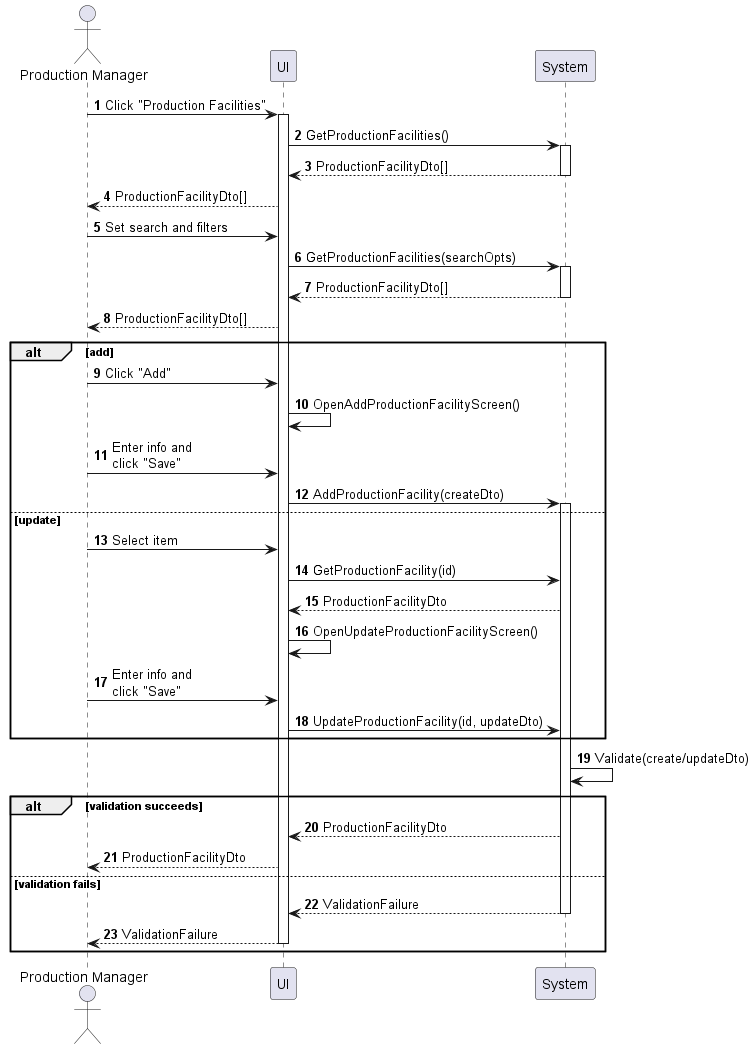

The diagram above was rendered by PlantUML. Its source (embedded in the PNG):
@startuml production-facility-manage
autonumber

actor "Production Manager" as a
participant UI as f
participant System as b

a -> f : Click "Production Facilities"
activate f
f -> b : GetProductionFacilities()
activate b
return ProductionFacilityDto[]
f --> a : ProductionFacilityDto[]
a -> f : Set search and filters
f -> b : GetProductionFacilities(searchOpts)
activate b
return ProductionFacilityDto[]
f --> a : ProductionFacilityDto[]

alt add
    a -> f : Click "Add"
    f -> f : OpenAddProductionFacilityScreen()
    a -> f : Enter info and\nclick "Save"
    f -> b : AddProductionFacility(createDto)
    activate b
else update
    a -> f : Select item
    f -> b : GetProductionFacility(id)
    b --> f : ProductionFacilityDto
    f -> f : OpenUpdateProductionFacilityScreen()
    a -> f : Enter info and\nclick "Save"
    f -> b : UpdateProductionFacility(id, updateDto)
end

b -> b : Validate(create/updateDto)

alt validation succeeds
    b --> f : ProductionFacilityDto
    f --> a : ProductionFacilityDto
else validation fails
    return ValidationFailure
    return ValidationFailure
end
@enduml